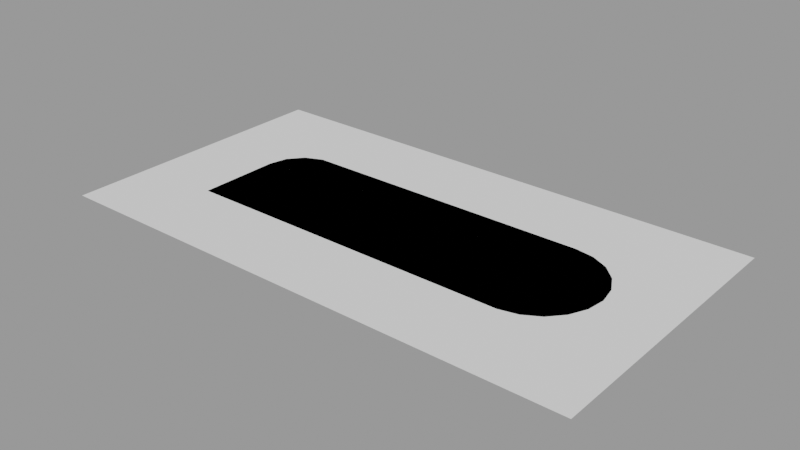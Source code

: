 # Source: s5.blend  (saved by Blender 2.93.21; exported with 4.5.12 LTS)
import bpy
from mathutils import Matrix  # noqa: F401  (used for matrix-valued properties, if any)

bpy.ops.wm.read_factory_settings(use_empty=True)
scene = bpy.context.scene
scene.name = 'Scene'

# ---- meshes
me_mesh_002 = bpy.data.meshes.new('mesh.002')
me_mesh_002.from_pydata([(5.0, 37.5, 0.0), (37.5, 37.5, 0.0), (37.5, 20.0, 0.0), (5.0, 20.0, 0.0)], [], [(0, 1, 2, 3)])
me_mesh_002.use_remesh_fix_poles = True
me_mesh_002.use_remesh_preserve_attributes = False
me_mesh_002.update()
me_mesh_003 = bpy.data.meshes.new('mesh.003')
me_mesh_003.from_pydata([(10.0, 30.0, 0.0), (10.0, 30.0, 0.0), (10.26, 31.11, 0.0), (10.99, 31.99, 0.0), (12.03, 32.45, 0.0), (30.0, 32.5, 0.0), (30.0, 32.5, 0.0), (31.13, 32.32, 0.0), (32.16, 31.82, 0.0), (32.98, 31.02, 0.0), (33.53, 30.01, 0.0), (33.75, 28.89, 0.0), (33.61, 27.75, 0.0), (33.14, 26.71, 0.0), (32.38, 25.85, 0.0), (31.39, 25.27, 0.0), (30.28, 25.01, 0.0), (10.0, 25.0, 0.0)], [], [(0, 1, 2, 3, 4, 5, 6, 7, 8, 9, 10, 11, 12, 13, 14, 15, 16, 17)])
me_mesh_003.use_remesh_fix_poles = True
me_mesh_003.use_remesh_preserve_attributes = False
me_mesh_003.update()

# ---- objects
ob_object_002 = bpy.data.objects.new('object.002', me_mesh_002)
ob_object_003 = bpy.data.objects.new('object.003', me_mesh_003)

# ---- transforms, parenting, visibility, modifiers, constraints
ob_object_002.location = (0.0, 0.0, 0.0)
ob_object_003.location = (0.0, 0.0, 0.0)

# ---- collection membership
scene.collection.objects.link(ob_object_002)
scene.collection.objects.link(ob_object_003)

# ---- scene / render settings (as saved in the file)
scene.frame_start = 1; scene.frame_end = 250; scene.frame_set(1)
scene.render.engine = 'BLENDER_EEVEE_NEXT'
scene.render.image_settings.exr_codec = 'NONE'
scene.render.simplify_subdivision_render = 0
scene.render.simplify_child_particles_render = 0.0
scene.cycles.use_denoising = False
scene.cycles.samples = 128
scene.cycles.sampling_pattern = 'TABULATED_SOBOL'
scene.cycles.use_adaptive_sampling = False
scene.cycles.use_light_tree = False
scene.view_settings.view_transform = 'Filmic'
bpy.context.view_layer.update()

# ---- added for rendering (the .blend has no active camera and no usable light): camera, sun + grey world if the file has none
cam_auto = bpy.data.cameras.new('AutoCamera')
cam_auto.lens = 50.0
cam_auto.sensor_width = 36.0
cam_auto.clip_end = 1000.0
ob_auto_camera = bpy.data.objects.new('AutoCamera', cam_auto)
scene.collection.objects.link(ob_auto_camera)
ob_auto_camera.location = (55.4019, -12.2323, 27.3216)
ob_auto_camera.rotation_euler = (1.09748, -7.21219e-08, 0.694738)
scene.camera = ob_auto_camera
light_auto_sun = bpy.data.lights.new('AutoSun', 'SUN')
light_auto_sun.energy = 3.0
light_auto_sun.angle = 0.0523599
ob_auto_sun = bpy.data.objects.new('AutoSun', light_auto_sun)
scene.collection.objects.link(ob_auto_sun)
ob_auto_sun.rotation_euler = (0.872665, 0.174533, 0.523599)
if scene.world is None:
    world_auto = bpy.data.worlds.new('AutoWorld')
    world_auto.color = (0.3, 0.3, 0.3)
    scene.world = world_auto
bpy.context.view_layer.update()
